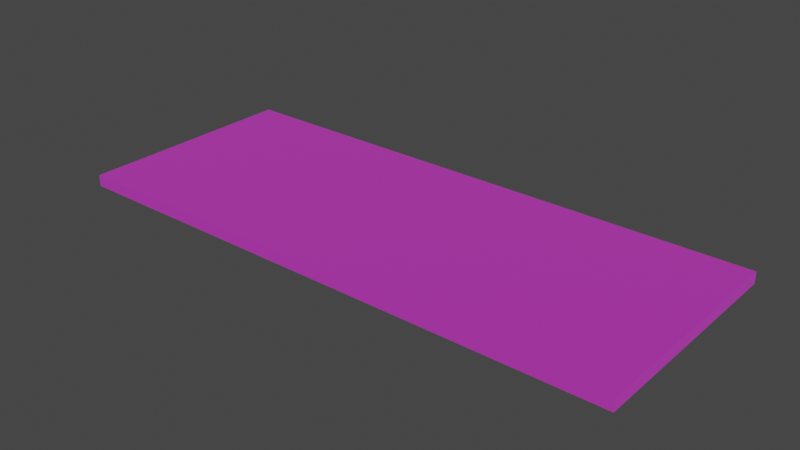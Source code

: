 # Source: Scifi_Road_Ready_to_Export.blend  (saved by Blender 2.80.75; exported with 4.5.12 LTS)
import bpy
from mathutils import Matrix  # noqa: F401  (used for matrix-valued properties, if any)

bpy.ops.wm.read_factory_settings(use_empty=True)
scene = bpy.context.scene
scene.name = 'Scene'

# ---- collections
col_collection = bpy.data.collections.new('Collection'); scene.collection.children.link(col_collection)

# ---- materials (node trees are filled in below, after node groups)
mat_material = bpy.data.materials.new('Material')
mat_material.alpha_threshold = 0.0
mat_material.use_transparent_shadow = False
mat_material.use_sss_translucency = True
mat_material.use_thickness_from_shadow = True
mat_material.diffuse_color = (0.002408, 0.002408, 0.002408, 1.0)
mat_material.roughness = 0.1056
mat_material.specular_intensity = 0.4613
mat_material.metallic = 0.4472
mat_material.line_color = (0.0, 0.0, 0.0, 1.0)

# ---- material node trees
mat_material.use_nodes = True; mat_material.node_tree.nodes.clear()
_N = mat_material.node_tree.nodes; _L = mat_material.node_tree.links
n0 = _N.new('ShaderNodeOutputMaterial'); n0.name = 'Material Output'; n0.location = (300, 300)
n1 = _N.new('ShaderNodeBsdfPrincipled'); n1.name = 'Principled BSDF'; n1.location = (10, 300)
n1.distribution = 'GGX'
n1.subsurface_method = 'BURLEY'
n1.inputs[0].default_value = (0.0, 0.0, 0.0, 1.0)
n1.inputs[2].default_value = 0.4
n1.inputs[3].default_value = 1.45
n1.inputs[27].default_value = (0.3343, 0.02679, 0.3155, 1.0)
n1.inputs[28].default_value = 1.0
_L.new(n1.outputs[0], n0.inputs[0])
n0.is_active_output = True

# ---- world
world_world = bpy.data.worlds.new('World'); scene.world = world_world
world_world.use_nodes = True; world_world.node_tree.nodes.clear()
_N = world_world.node_tree.nodes; _L = world_world.node_tree.links
n0 = _N.new('ShaderNodeOutputWorld'); n0.name = 'World Output'; n0.location = (300, 300)
n1 = _N.new('ShaderNodeBackground'); n1.name = 'Background'; n1.location = (10, 300)
n1.inputs[0].default_value = (0.05088, 0.05088, 0.05088, 1.0)
_L.new(n1.outputs[0], n0.inputs[0])
n0.is_active_output = True
world_world.color = (0.05088, 0.05088, 0.05088)
world_world.use_sun_shadow = False
world_world.sun_shadow_jitter_overblur = 0.0

# ---- meshes
me_cube = bpy.data.meshes.new('Cube')
me_cube.from_pydata([(1.0, 1.0, 1.0), (1.0, 1.0, -1.0), (1.0, -1.0, 1.0), (1.0, -1.0, -1.0), (-1.0, 1.0, 1.0), (-1.0, 1.0, -1.0), (-1.0, -1.0, 1.0), (-1.0, -1.0, -1.0)], [], [(0, 4, 6, 2), (3, 2, 6, 7), (7, 6, 4, 5), (5, 1, 3, 7), (1, 0, 2, 3), (5, 4, 0, 1)])
_uv = me_cube.uv_layers.new(name='UVMap')
_uv.uv.foreach_set('vector', [0.375, 0.0, 0.625, 0.0, 0.625, 0.25, 0.375, 0.25, 0.375, 0.25, 0.625, 0.25, 0.625, 0.5, 0.375, 0.5, 0.375, 0.5, 0.625, 0.5, 0.625, 0.75, 0.375, 0.75, 0.375, 0.75, 0.625, 0.75, 0.625, 1.0, 0.375, 1.0, 0.125, 0.5, 0.375, 0.5, 0.375, 0.75, 0.125, 0.75, 0.625, 0.5, 0.875, 0.5, 0.875, 0.75, 0.625, 0.75])
me_cube.materials.append(mat_material)
me_cube.use_remesh_preserve_volume = False
me_cube.use_remesh_preserve_attributes = False
me_cube.use_mirror_vertex_groups = False
me_cube.update()

# ---- objects
ob_cube = bpy.data.objects.new('Cube', me_cube)

# ---- transforms, parenting, visibility, modifiers, constraints
ob_cube.location = (0.0, 0.0, 0.0)
ob_cube.scale = (10.0, 4.0, 0.2)
ob_cube.lock_rotations_4d = False
ob_cube.empty_display_type = 'ARROWS'
ob_cube.lineart.crease_threshold = 0.0

# ---- collection membership
col_collection.objects.link(ob_cube)

# ---- scene / render settings (as saved in the file)
scene.frame_start = 1; scene.frame_end = 250; scene.frame_set(1)
scene.render.engine = 'BLENDER_EEVEE_NEXT'
scene.cycles.use_denoising = False
scene.cycles.samples = 128
scene.cycles.sampling_pattern = 'TABULATED_SOBOL'
scene.cycles.use_adaptive_sampling = False
scene.cycles.use_light_tree = False
scene.view_settings.view_transform = 'Filmic'
bpy.context.view_layer.update()

# ---- added for rendering (the .blend has no active camera and no usable light): camera, sun
cam_auto = bpy.data.cameras.new('AutoCamera')
cam_auto.lens = 50.0
cam_auto.sensor_width = 36.0
cam_auto.clip_end = 1000.0
ob_auto_camera = bpy.data.objects.new('AutoCamera', cam_auto)
scene.collection.objects.link(ob_auto_camera)
ob_auto_camera.location = (19.9334, -23.9201, 15.9467)
ob_auto_camera.rotation_euler = (1.09748, -7.21219e-08, 0.694738)
scene.camera = ob_auto_camera
light_auto_sun = bpy.data.lights.new('AutoSun', 'SUN')
light_auto_sun.energy = 3.0
light_auto_sun.angle = 0.0523599
ob_auto_sun = bpy.data.objects.new('AutoSun', light_auto_sun)
scene.collection.objects.link(ob_auto_sun)
ob_auto_sun.rotation_euler = (0.872665, 0.174533, 0.523599)
bpy.context.view_layer.update()

